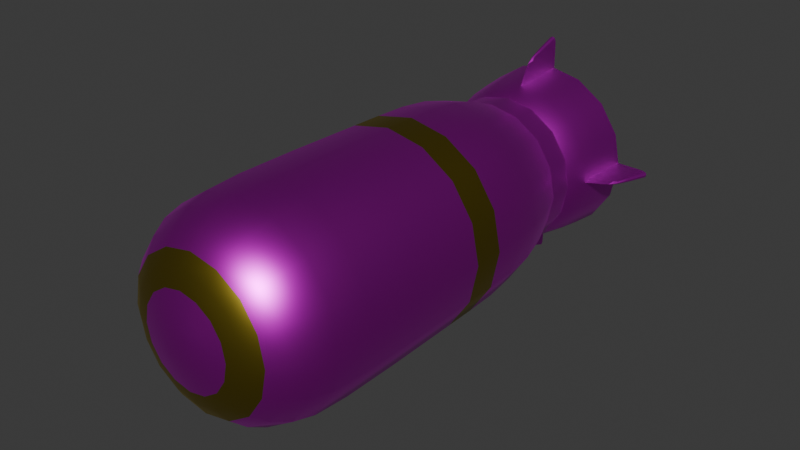 # Source: bigger_torpedo_projectile_1.blend  (saved by Blender 4.5.87; exported with 4.5.12 LTS)
import bpy
from mathutils import Matrix  # noqa: F401  (used for matrix-valued properties, if any)

bpy.ops.wm.read_factory_settings(use_empty=True)
scene = bpy.context.scene
scene.name = 'Scene'

# ---- collections
col_collection = bpy.data.collections.new('Collection'); scene.collection.children.link(col_collection)

# ---- images (referenced by path relative to the original .blend; pixels are not part of the script)
import os
ASSET_DIR = os.environ.get("B2B_ASSET_DIR", "")  # directory of the original .blend (textures are referenced by path, not embedded)
HERE = os.path.dirname(os.path.abspath(__file__))  # packed textures are extracted next to this script under _unpacked/

def load_image(name, relpath, width, height, colorspace="sRGB"):
    """Load a texture the original file referenced (path relative to the .blend, or extracted next to this script)."""
    p = next((c for c in (os.path.join(HERE, relpath), os.path.join(ASSET_DIR, relpath)) if relpath and os.path.exists(c)), "")
    if p:
        img = bpy.data.images.load(p, check_existing=True)
        img.name = name
    else:  # same state as the original file: an image datablock whose file is absent (Cycles renders it pink)
        img = bpy.data.images.new(name, width, height)
        img.source = "FILE"
        img.filepath = "//" + (relpath or name)
    img.colorspace_settings.name = colorspace
    return img
img_bigger_torpedo_projectile_base_color_png = load_image('bigger-torpedo-projectile-base-color.png', 'bigger-torpedo-projectile-base-color.png', 1024, 1024, 'sRGB')

# ---- materials (node trees are filled in below, after node groups)
mat_bigger_torpedo_projectile = bpy.data.materials.new('Bigger Torpedo Projectile')
mat_bigger_torpedo_projectile.use_transparent_shadow = False
mat_bigger_torpedo_projectile_stripe = bpy.data.materials.new('Bigger Torpedo Projectile Stripe')
mat_bigger_torpedo_projectile_stripe.use_transparent_shadow = False

# ---- node groups
ng_auto_smooth = bpy.data.node_groups.new('Auto Smooth', 'GeometryNodeTree')
_s = ng_auto_smooth.interface.new_socket(name='Geometry', in_out='OUTPUT', socket_type='NodeSocketGeometry')
_s = ng_auto_smooth.interface.new_socket(name='Geometry', in_out='INPUT', socket_type='NodeSocketGeometry')
_s = ng_auto_smooth.interface.new_socket(name='Angle', in_out='INPUT', socket_type='NodeSocketFloat')
_s.subtype = 'ANGLE'
_s.min_value = 0.0
_s.max_value = 3.142
ng_auto_smooth.is_modifier = True
_N = ng_auto_smooth.nodes; _L = ng_auto_smooth.links
n0 = _N.new('NodeGroupOutput'); n0.name = 'Group Output'; n0.location = (480, -100)
n1 = _N.new('NodeGroupInput'); n1.name = 'Group Input'; n1.location = (-420, -300)
n2 = _N.new('NodeGroupInput'); n2.name = 'Group Input.001'; n2.location = (-60, -100)
n3 = _N.new('GeometryNodeSetShadeSmooth'); n3.name = 'Set Shade Smooth'; n3.location = (120, -100)
n3.domain = 'EDGE'
n4 = _N.new('GeometryNodeSetShadeSmooth'); n4.name = 'Set Shade Smooth.001'; n4.location = (300, -100)
n5 = _N.new('GeometryNodeInputMeshEdgeAngle'); n5.name = 'Edge Angle'; n5.location = (-420, -220)
n6 = _N.new('GeometryNodeInputEdgeSmooth'); n6.name = 'Is Edge Smooth'; n6.location = (-60, -160)
n7 = _N.new('GeometryNodeInputShadeSmooth'); n7.name = 'Is Face Smooth'; n7.location = (-240, -340)
n8 = _N.new('FunctionNodeBooleanMath'); n8.name = 'Boolean Math'; n8.location = (-60, -220)
n9 = _N.new('FunctionNodeCompare'); n9.name = 'Compare'; n9.location = (-240, -180)
n9.operation = 'LESS_EQUAL'
_L.new(n5.outputs[0], n9.inputs[0])
_L.new(n4.outputs[0], n0.inputs[0])
_L.new(n1.outputs[1], n9.inputs[1])
_L.new(n9.outputs[0], n8.inputs[0])
_L.new(n7.outputs[0], n8.inputs[1])
_L.new(n2.outputs[0], n3.inputs[0])
_L.new(n6.outputs[0], n3.inputs[1])
_L.new(n3.outputs[0], n4.inputs[0])
_L.new(n8.outputs[0], n3.inputs[2])
n0.is_active_output = True
ng_smooth_by_angle = bpy.data.node_groups.new('Smooth by Angle', 'GeometryNodeTree')
_s = ng_smooth_by_angle.interface.new_socket(name='Mesh', in_out='OUTPUT', socket_type='NodeSocketGeometry')
_s = ng_smooth_by_angle.interface.new_socket(name='Mesh', in_out='INPUT', socket_type='NodeSocketGeometry')
_s = ng_smooth_by_angle.interface.new_socket(name='Angle', in_out='INPUT', socket_type='NodeSocketFloat')
_s.subtype = 'ANGLE'
_s.default_value = 0.5236
_s.min_value = 0.0
_s.max_value = 3.142
_s.description = 'Maximum face angle for smooth edges'
_s = ng_smooth_by_angle.interface.new_socket(name='Ignore Sharpness', in_out='INPUT', socket_type='NodeSocketBool')
_s.force_non_field = True
ng_smooth_by_angle.description = 'Set the sharpness of mesh edges based on the angle between the neighboring faces'
ng_smooth_by_angle.is_modifier = True
_N = ng_smooth_by_angle.nodes; _L = ng_smooth_by_angle.links
n0 = _N.new('GeometryNodeSetShadeSmooth'); n0.name = 'Set Shade Smooth'; n0.location = (120, -80)
n0.domain = 'EDGE'
n1 = _N.new('GeometryNodeSetShadeSmooth'); n1.name = 'Set Shade Smooth.001'; n1.location = (300, -80)
n2 = _N.new('NodeGroupOutput'); n2.name = 'Group Output'; n2.location = (480, -80)
n3 = _N.new('GeometryNodeInputMeshEdgeAngle'); n3.name = 'Edge Angle'; n3.location = (-440, -240)
n4 = _N.new('NodeGroupInput'); n4.name = 'Group Input'; n4.location = (-80, -80)
n5 = _N.new('GeometryNodeInputEdgeSmooth'); n5.name = 'Is Edge Smooth'; n5.location = (-260, -120)
n6 = _N.new('GeometryNodeInputShadeSmooth'); n6.name = 'Is Shade Smooth'; n6.location = (-440, -397)
n7 = _N.new('FunctionNodeCompare'); n7.name = 'Compare'; n7.location = (-260, -260)
n7.operation = 'LESS_EQUAL'
n7.inputs[6].default_value = (0.0, 0.0, 0.0, 0.0)
n7.inputs[7].default_value = (0.0, 0.0, 0.0, 0.0)
n8 = _N.new('FunctionNodeBooleanMath'); n8.name = 'Boolean Math.001'; n8.location = (-80, -260)
n9 = _N.new('NodeGroupInput'); n9.name = 'Group Input.001'; n9.location = (-440, -329)
n10 = _N.new('NodeGroupInput'); n10.name = 'Group Input.002'; n10.location = (-259, -189)
n11 = _N.new('FunctionNodeBooleanMath'); n11.name = 'Boolean Math'; n11.location = (-80, -149)
n11.operation = 'OR'
n12 = _N.new('FunctionNodeBooleanMath'); n12.name = 'Boolean Math.002'; n12.location = (-260, -380)
n12.operation = 'OR'
n13 = _N.new('NodeGroupInput'); n13.name = 'Group Input.003'; n13.location = (-440, -460)
_L.new(n3.outputs[0], n7.inputs[0])
_L.new(n1.outputs[0], n2.inputs[0])
_L.new(n9.outputs[1], n7.inputs[1])
_L.new(n7.outputs[0], n8.inputs[0])
_L.new(n4.outputs[0], n0.inputs[0])
_L.new(n0.outputs[0], n1.inputs[0])
_L.new(n8.outputs[0], n0.inputs[2])
_L.new(n10.outputs[2], n11.inputs[1])
_L.new(n5.outputs[0], n11.inputs[0])
_L.new(n11.outputs[0], n0.inputs[1])
_L.new(n13.outputs[2], n12.inputs[1])
_L.new(n6.outputs[0], n12.inputs[0])
_L.new(n12.outputs[0], n8.inputs[1])
n2.is_active_output = True

# ---- material node trees
mat_bigger_torpedo_projectile.use_nodes = True; mat_bigger_torpedo_projectile.node_tree.nodes.clear()
_N = mat_bigger_torpedo_projectile.node_tree.nodes; _L = mat_bigger_torpedo_projectile.node_tree.links
n0 = _N.new('ShaderNodeBsdfPrincipled'); n0.name = 'Principled BSDF'; n0.location = (10, 300)
n0.inputs[1].default_value = 1.0
n0.inputs[2].default_value = 0.4
n1 = _N.new('ShaderNodeOutputMaterial'); n1.name = 'Material Output'; n1.location = (300, 300)
n2 = _N.new('ShaderNodeTexImage'); n2.name = 'Image Texture'; n2.location = (-280, 280)
n2.image = img_bigger_torpedo_projectile_base_color_png
_L.new(n0.outputs[0], n1.inputs[0])
_L.new(n2.outputs[0], n0.inputs[0])
n1.is_active_output = True
mat_bigger_torpedo_projectile_stripe.use_nodes = True; mat_bigger_torpedo_projectile_stripe.node_tree.nodes.clear()
_N = mat_bigger_torpedo_projectile_stripe.node_tree.nodes; _L = mat_bigger_torpedo_projectile_stripe.node_tree.links
n0 = _N.new('ShaderNodeBsdfPrincipled'); n0.name = 'Principled BSDF'; n0.location = (10, 300)
n0.inputs[0].default_value = (0.4076, 0.3082, 0.03732, 1.0)
n0.inputs[1].default_value = 1.0
n0.inputs[2].default_value = 0.4
n1 = _N.new('ShaderNodeOutputMaterial'); n1.name = 'Material Output'; n1.location = (300, 300)
_L.new(n0.outputs[0], n1.inputs[0])
n1.is_active_output = True

# ---- world
world_world = bpy.data.worlds.new('World'); scene.world = world_world
world_world.use_nodes = True; world_world.node_tree.nodes.clear()
_N = world_world.node_tree.nodes; _L = world_world.node_tree.links
n0 = _N.new('ShaderNodeOutputWorld'); n0.name = 'World Output'; n0.location = (200, 100)
n1 = _N.new('ShaderNodeBackground'); n1.name = 'Background'; n1.location = (-200, 100)
n1.inputs[0].default_value = (0.05088, 0.05088, 0.05088, 1.0)
_L.new(n1.outputs[0], n0.inputs[0])
n0.is_active_output = True
world_world.color = (0.05088, 0.05088, 0.05088)
world_world.sun_shadow_jitter_overblur = 0.0

# ---- meshes
me_sphere_001 = bpy.data.meshes.new('Sphere.001')
me_sphere_001.from_pydata([(0.0, -0.001744, 0.1649), (0.0, -0.001744, -0.1649), (-0.1649, -0.001744, 2.133e-09), (-0.1166, -0.001744, 0.1166), (-0.1166, -0.001744, -0.1166), (0.0, -0.1056, 0.118), (0.0, -0.1056, -0.118), (-0.118, -0.1056, 1.397e-09), (-0.08343, -0.1056, 0.08343), (-0.08343, -0.1056, -0.08343), (0.0, -0.1308, 0.02655), (0.0, -0.1308, -0.02655), (-0.02655, -0.1308, -2.417e-10), (-0.01878, -0.1308, 0.01878), (-0.01878, -0.1308, -0.01878), (0.0, -0.1308, 3.912e-09), (-0.1104, -0.05569, -0.1104), (0.0, -0.05569, -0.1561), (-0.1104, -0.05569, 0.1104), (-0.1561, -0.05569, 2.041e-09), (0.0, -0.05569, 0.1561), (-0.04856, 0.6251, -0.04856), (-0.04856, 0.6251, 0.04856), (-0.06867, 0.6251, -6.155e-10), (0.0, 0.6251, -0.06867), (0.0, 0.6251, 0.06867), (0.0, 0.5948, 0.14), (0.0, 0.5948, -0.14), (-0.14, 0.5948, 1.345e-09), (-0.099, 0.5948, 0.099), (-0.099, 0.5948, -0.099), (-0.02352, 0.6251, -0.02352), (-0.02352, 0.6251, 0.02352), (-0.03326, 0.6251, 1.164e-09), (0.0, 0.6251, -0.03326), (0.0, 0.6251, 0.03326), (0.0, 0.6251, 4.981e-09), (0.0, 0.5095, 0.1317), (0.0, 0.3652, 0.1574), (-0.1113, 0.3652, 0.1113), (-0.09313, 0.5095, 0.09313), (-0.1113, 0.3652, -0.1113), (-0.09313, 0.5095, -0.09313), (-0.1317, 0.5095, 1.099e-09), (-0.1574, 0.3652, 2.303e-09), (0.0, 0.5095, -0.1317), (0.0, 0.3652, -0.1574), (0.0, 0.4457, 0.1221), (0.0, 0.4863, 0.1197), (-0.08464, 0.4863, 0.08464), (-0.08634, 0.4457, 0.08634), (-0.1197, 0.4863, 5.512e-10), (-0.1221, 0.4457, 4.555e-10), (-0.08634, 0.4457, -0.08634), (-0.08464, 0.4863, -0.08464), (0.0, 0.4863, -0.1197), (0.0, 0.4457, -0.1221), (-0.1188, 0.5948, -0.006), (-0.1105, 0.5095, -0.003), (-0.1721, 0.5948, -0.005495), (-0.1503, 0.5312, -0.003446), (-0.1105, 0.5095, 0.003), (-0.1188, 0.5948, 0.006), (-0.1503, 0.5312, 0.003446), (-0.1721, 0.5948, 0.005496), (-0.16, 0.5948, -0.005495), (-0.141, 0.5271, -0.003313), (-0.16, 0.5948, 0.005496), (-0.141, 0.5271, 0.003313), (-0.006, 0.5948, 0.1188), (-0.003, 0.5095, 0.1105), (-0.005495, 0.5948, 0.1721), (-0.003446, 0.5312, 0.1503), (-0.005495, 0.5948, 0.16), (-0.003313, 0.5271, 0.141), (-0.003, 0.5095, -0.1105), (-0.006, 0.5948, -0.1188), (-0.003446, 0.5312, -0.1503), (-0.005496, 0.5948, -0.1721), (-0.005496, 0.5948, -0.16), (-0.003313, 0.5271, -0.141), (0.0, -0.1182, 0.07227), (-0.0511, -0.1182, 0.0511), (-0.07227, -0.1182, 5.777e-10), (-0.0511, -0.1182, -0.0511), (0.0, -0.1182, -0.07227), (0.0, 0.2232, 0.1603), (0.0, 0.2699, 0.1593), (-0.1133, 0.2232, 0.1133), (-0.1127, 0.2699, 0.1127), (-0.1603, 0.2232, 2.237e-09), (-0.1593, 0.2699, 2.259e-09), (0.0, 0.2232, -0.1603), (0.0, 0.2699, -0.1593), (-0.1127, 0.2699, -0.1127), (-0.1133, 0.2232, -0.1133), (0.1649, -0.001744, 2.133e-09), (0.1166, -0.001744, 0.1166), (0.1166, -0.001744, -0.1166), (0.118, -0.1056, 1.397e-09), (0.08343, -0.1056, 0.08343), (0.08343, -0.1056, -0.08343), (0.02655, -0.1308, -2.417e-10), (0.01878, -0.1308, 0.01878), (0.01878, -0.1308, -0.01878), (0.1104, -0.05569, -0.1104), (0.1104, -0.05569, 0.1104), (0.1561, -0.05569, 2.041e-09), (0.04856, 0.6251, -0.04856), (0.04856, 0.6251, 0.04856), (0.06867, 0.6251, -6.155e-10), (0.14, 0.5948, 1.345e-09), (0.099, 0.5948, 0.099), (0.099, 0.5948, -0.099), (0.02352, 0.6251, -0.02352), (0.02352, 0.6251, 0.02352), (0.03326, 0.6251, 1.164e-09), (0.1113, 0.3652, 0.1113), (0.09313, 0.5095, 0.09313), (0.1113, 0.3652, -0.1113), (0.09313, 0.5095, -0.09313), (0.1317, 0.5095, 1.099e-09), (0.1574, 0.3652, 2.303e-09), (0.08464, 0.4863, 0.08464), (0.08634, 0.4457, 0.08634), (0.1197, 0.4863, 5.512e-10), (0.1221, 0.4457, 4.555e-10), (0.08634, 0.4457, -0.08634), (0.08464, 0.4863, -0.08464), (0.1188, 0.5948, -0.006), (0.1105, 0.5095, -0.003), (0.1721, 0.5948, -0.005495), (0.1503, 0.5312, -0.003446), (0.1105, 0.5095, 0.003), (0.1188, 0.5948, 0.006), (0.1503, 0.5312, 0.003446), (0.1721, 0.5948, 0.005496), (0.16, 0.5948, -0.005495), (0.141, 0.5271, -0.003313), (0.16, 0.5948, 0.005496), (0.141, 0.5271, 0.003313), (0.006, 0.5948, 0.1188), (0.003, 0.5095, 0.1105), (0.005495, 0.5948, 0.1721), (0.003446, 0.5312, 0.1503), (0.005495, 0.5948, 0.16), (0.003313, 0.5271, 0.141), (0.003, 0.5095, -0.1105), (0.006, 0.5948, -0.1188), (0.003446, 0.5312, -0.1503), (0.005496, 0.5948, -0.1721), (0.005496, 0.5948, -0.16), (0.003313, 0.5271, -0.141), (0.0511, -0.1182, 0.0511), (0.07227, -0.1182, 5.777e-10), (0.0511, -0.1182, -0.0511), (0.1133, 0.2232, 0.1133), (0.1127, 0.2699, 0.1127), (0.1603, 0.2232, 2.237e-09), (0.1593, 0.2699, 2.259e-09), (0.1127, 0.2699, -0.1127), (0.1133, 0.2232, -0.1133)], [], [(17, 6, 9, 16), (19, 7, 8, 18), (18, 8, 5, 20), (16, 9, 7, 19), (82, 13, 10, 81), (84, 14, 12, 83), (85, 11, 14, 84), (83, 12, 13, 82), (11, 15, 12, 14), (15, 10, 13, 12), (4, 16, 19, 2), (3, 18, 20, 0), (2, 19, 18, 3), (1, 17, 16, 4), (30, 21, 24, 27), (23, 33, 31, 21), (28, 23, 21, 30), (29, 22, 23, 28), (26, 25, 22, 29), (21, 31, 34, 24), (22, 32, 33, 23), (25, 35, 32, 22), (36, 34, 31, 33), (35, 36, 33, 32), (40, 37, 26, 29), (43, 40, 29, 28), (42, 43, 28, 30), (45, 42, 30, 27), (52, 51, 54, 53), (50, 49, 51, 52), (53, 54, 55, 56), (47, 48, 49, 50), (40, 49, 48, 37), (50, 39, 38, 47), (52, 44, 39, 50), (43, 51, 49, 40), (53, 41, 44, 52), (42, 54, 51, 43), (56, 46, 41, 53), (45, 55, 54, 42), (65, 66, 60, 59), (67, 64, 63, 68), (65, 67, 62, 57), (66, 68, 63, 60), (60, 63, 64, 59), (58, 61, 68, 66), (59, 64, 67, 65), (62, 67, 68, 61), (57, 58, 66, 65), (73, 74, 72, 71), (69, 70, 74, 73), (79, 78, 77, 80), (146, 144, 72, 74), (80, 152, 147, 75), (79, 151, 150, 78), (78, 150, 149, 77), (76, 148, 151, 79), (76, 79, 80, 75), (7, 83, 82, 8), (6, 85, 84, 9), (9, 84, 83, 7), (8, 82, 81, 5), (91, 94, 95, 90), (94, 93, 92, 95), (89, 91, 90, 88), (87, 89, 88, 86), (89, 87, 38, 39), (3, 0, 86, 88), (91, 89, 39, 44), (2, 3, 88, 90), (94, 91, 44, 41), (4, 2, 90, 95), (1, 4, 95, 92), (93, 94, 41, 46), (142, 146, 74, 70), (144, 143, 71, 72), (143, 145, 73, 71), (145, 141, 69, 73), (17, 105, 101, 6), (107, 106, 100, 99), (106, 20, 5, 100), (105, 107, 99, 101), (153, 81, 10, 103), (155, 154, 102, 104), (85, 155, 104, 11), (154, 153, 103, 102), (11, 104, 102, 15), (15, 102, 103, 10), (98, 96, 107, 105), (97, 0, 20, 106), (96, 97, 106, 107), (1, 98, 105, 17), (113, 27, 24, 108), (110, 108, 114, 116), (111, 113, 108, 110), (112, 111, 110, 109), (26, 112, 109, 25), (108, 24, 34, 114), (109, 110, 116, 115), (25, 109, 115, 35), (36, 116, 114, 34), (35, 115, 116, 36), (118, 112, 26, 37), (121, 111, 112, 118), (120, 113, 111, 121), (45, 27, 113, 120), (126, 127, 128, 125), (124, 126, 125, 123), (127, 56, 55, 128), (47, 124, 123, 48), (118, 37, 48, 123), (124, 47, 38, 117), (126, 124, 117, 122), (121, 118, 123, 125), (127, 126, 122, 119), (120, 121, 125, 128), (56, 127, 119, 46), (45, 120, 128, 55), (137, 131, 132, 138), (139, 140, 135, 136), (137, 129, 134, 139), (138, 132, 135, 140), (132, 131, 136, 135), (130, 138, 140, 133), (131, 137, 139, 136), (134, 133, 140, 139), (129, 137, 138, 130), (145, 143, 144, 146), (141, 145, 146, 142), (151, 152, 149, 150), (148, 147, 152, 151), (99, 100, 153, 154), (6, 101, 155, 85), (101, 99, 154, 155), (100, 5, 81, 153), (159, 158, 161, 160), (160, 161, 92, 93), (157, 156, 158, 159), (87, 86, 156, 157), (157, 117, 38, 87), (97, 156, 86, 0), (159, 122, 117, 157), (96, 158, 156, 97), (160, 119, 122, 159), (98, 161, 158, 96), (1, 92, 161, 98), (93, 46, 119, 160), (77, 149, 152, 80)])
me_sphere_001.polygons.foreach_set('use_smooth', [True] * 148)
me_sphere_001.polygons.foreach_set('material_index', [0, 0, 0, 0, 0, 0, 0, 0, 0, 0, 0, 0, 0, 0, 0, 0, 0, 0, 0, 0, 0, 0, 0, 0, 0, 0, 0, 0, 0, 0, 0, 0, 0, 0, 0, 0, 0, 0, 0, 0, 0, 0, 0, 0, 0, 0, 0, 0, 0, 0, 0, 0, 0, 0, 0, 0, 0, 0, 1, 1, 1, 1, 1, 1, 1, 1, 0, 0, 0, 0, 0, 0, 0, 0, 0, 0, 0, 0, 0, 0, 0, 0, 0, 0, 0, 0, 0, 0, 0, 0, 0, 0, 0, 0, 0, 0, 0, 0, 0, 0, 0, 0, 0, 0, 0, 0, 0, 0, 0, 0, 0, 0, 0, 0, 0, 0, 0, 0, 0, 0, 0, 0, 0, 0, 0, 0, 0, 0, 0, 0, 0, 1, 1, 1, 1, 1, 1, 1, 1, 0, 0, 0, 0, 0, 0, 0, 0, 0])
_k = set([(26, 29), (26, 112), (27, 30), (27, 113), (28, 29), (28, 30), (47, 50), (47, 124), (48, 49), (48, 123), (49, 51), (50, 52), (51, 54), (52, 53), (53, 56), (54, 55), (55, 128), (56, 127), (111, 112), (111, 113), (123, 125), (124, 126), (125, 128), (126, 127)])
me_sphere_001.attributes.new('sharp_edge', 'BOOLEAN', 'EDGE').data.foreach_set('value', [ (min(e.vertices), max(e.vertices)) in _k for e in me_sphere_001.edges])
_k = {(28, 29): 1.0, (28, 30): 1.0, (27, 30): 1.0, (26, 29): 1.0, (52, 53): 1.0, (51, 54): 1.0, (50, 52): 1.0, (49, 51): 1.0, (53, 56): 1.0, (54, 55): 1.0, (47, 50): 1.0, (48, 49): 1.0, (57, 65): 1.0, (62, 67): 1.0, (57, 62): 1.0, (59, 64): 1.0, (59, 65): 1.0, (64, 67): 1.0, (69, 73): 1.0, (71, 73): 1.0, (76, 79): 1.0, (78, 79): 1.0, (91, 94): 1.0, (90, 95): 1.0, (93, 94): 1.0, (92, 95): 1.0, (89, 91): 1.0, (88, 90): 1.0, (87, 89): 1.0, (86, 88): 1.0, (111, 112): 1.0, (111, 113): 1.0, (27, 113): 1.0, (26, 112): 1.0, (126, 127): 1.0, (125, 128): 1.0, (124, 126): 1.0, (123, 125): 1.0, (56, 127): 1.0, (55, 128): 1.0, (47, 124): 1.0, (48, 123): 1.0, (129, 137): 1.0, (134, 139): 1.0, (129, 134): 1.0, (131, 136): 1.0, (131, 137): 1.0, (136, 139): 1.0, (141, 145): 1.0, (71, 143): 1.0, (143, 145): 1.0, (148, 151): 1.0, (76, 148): 1.0, (150, 151): 1.0, (159, 160): 1.0, (158, 161): 1.0, (93, 160): 1.0, (92, 161): 1.0, (157, 159): 1.0, (156, 158): 1.0, (87, 157): 1.0, (86, 156): 1.0, (69, 141): 1.0, (78, 150): 1.0}
me_sphere_001.attributes.new('crease_edge', 'FLOAT', 'EDGE').data.foreach_set('value', [_k.get((min(e.vertices), max(e.vertices)), 0.0) for e in me_sphere_001.edges])
_uv = me_sphere_001.uv_layers.new(name='UVMap')
_uv.uv.foreach_set('vector', [0.5292, 0.9117, 0.4657, 0.9117, 0.4657, 0.7985, 0.5292, 0.7985, 0.5292, 0.6853, 0.4657, 0.6853, 0.4657, 0.5722, 0.5292, 0.5722, 0.5292, 0.5722, 0.4657, 0.5722, 0.4657, 0.459, 0.5292, 0.459, 0.5292, 0.7985, 0.4657, 0.7985, 0.4657, 0.6853, 0.5292, 0.6853, 0.8596, 0.18, 0.8423, 0.138, 0.8557, 0.1243, 0.8976, 0.1417, 0.7674, 0.1419, 0.8093, 0.1244, 0.8229, 0.1381, 0.8055, 0.1802, 0.7676, 0.08787, 0.8094, 0.1052, 0.8093, 0.1244, 0.7674, 0.1419, 0.8055, 0.1802, 0.8229, 0.1381, 0.8423, 0.138, 0.8596, 0.18, 0.8094, 0.1052, 0.8326, 0.1148, 0.8229, 0.1381, 0.8093, 0.1244, 0.8326, 0.1148, 0.8557, 0.1243, 0.8423, 0.138, 0.8229, 0.1381, 0.5845, 0.7985, 0.5292, 0.7985, 0.5292, 0.6853, 0.5845, 0.6853, 0.5845, 0.5722, 0.5292, 0.5722, 0.5292, 0.459, 0.5845, 0.459, 0.5845, 0.6853, 0.5292, 0.6853, 0.5292, 0.5722, 0.5845, 0.5722, 0.5845, 0.9117, 0.5292, 0.9117, 0.5292, 0.7985, 0.5845, 0.7985, 0.9794, 0.9052, 0.9093, 0.8754, 0.9087, 0.8255, 0.9792, 0.7963, 0.8739, 0.9116, 0.8608, 0.8799, 0.878, 0.8626, 0.9093, 0.8754, 0.903, 0.9816, 0.8739, 0.9116, 0.9093, 0.8754, 0.9794, 0.9052, 0.7949, 0.9816, 0.8233, 0.9111, 0.8739, 0.9116, 0.903, 0.9816, 0.718, 0.9046, 0.7885, 0.8754, 0.8233, 0.9111, 0.7949, 0.9816, 0.9093, 0.8754, 0.878, 0.8626, 0.8779, 0.8383, 0.9087, 0.8255, 0.8233, 0.9111, 0.8364, 0.8798, 0.8608, 0.8799, 0.8739, 0.9116, 0.7885, 0.8754, 0.8193, 0.8626, 0.8364, 0.8798, 0.8233, 0.9111, 0.8486, 0.8505, 0.8779, 0.8383, 0.878, 0.8626, 0.8608, 0.8799, 0.8193, 0.8626, 0.8486, 0.8505, 0.8608, 0.8799, 0.8364, 0.8798, 0.625, 0.4929, 0.625, 0.3954, 0.7086, 0.3954, 0.7086, 0.4929, 0.625, 0.5904, 0.625, 0.4929, 0.7086, 0.4929, 0.7086, 0.5904, 0.625, 0.6878, 0.625, 0.5904, 0.7086, 0.5904, 0.7086, 0.6878, 0.625, 0.7853, 0.625, 0.6878, 0.7086, 0.6878, 0.7086, 0.7853, 0.9952, 0.1873, 0.9555, 0.1873, 0.9555, 0.09702, 0.9952, 0.09702, 0.9952, 0.2776, 0.9555, 0.2776, 0.9555, 0.1873, 0.9952, 0.1873, 0.9952, 0.09702, 0.9555, 0.09702, 0.9555, 0.00676, 0.9952, 0.00676, 0.9952, 0.3678, 0.9555, 0.3678, 0.9555, 0.2776, 0.9952, 0.2776, 0.625, 0.4929, 0.5995, 0.4929, 0.5995, 0.3954, 0.625, 0.3954, 0.4513, 0.5787, 0.365, 0.5787, 0.365, 0.4639, 0.4513, 0.4639, 0.4513, 0.6934, 0.365, 0.6934, 0.365, 0.5787, 0.4513, 0.5787, 0.625, 0.5904, 0.5995, 0.5904, 0.5995, 0.4929, 0.625, 0.4929, 0.4513, 0.8082, 0.365, 0.8082, 0.365, 0.6934, 0.4513, 0.6934, 0.625, 0.6878, 0.5995, 0.6878, 0.5995, 0.5904, 0.625, 0.5904, 0.4513, 0.9229, 0.365, 0.9229, 0.365, 0.8082, 0.4513, 0.8082, 0.625, 0.7853, 0.5995, 0.7853, 0.5995, 0.6878, 0.625, 0.6878, 0.8699, 0.6052, 0.8579, 0.5377, 0.8666, 0.5426, 0.8817, 0.6064, 0.9016, 0.5967, 0.892, 0.6036, 0.8731, 0.5408, 0.8781, 0.5322, 0.8847, 0.6177, 0.8951, 0.615, 0.906, 0.6536, 0.8947, 0.6567, 0.8641, 0.5329, 0.8703, 0.5312, 0.8731, 0.5408, 0.8666, 0.5426, 0.8666, 0.5426, 0.8731, 0.5408, 0.892, 0.6036, 0.8817, 0.6064, 0.8555, 0.4997, 0.8612, 0.4982, 0.8703, 0.5312, 0.8641, 0.5329, 0.8817, 0.6064, 0.892, 0.6036, 0.8951, 0.615, 0.8847, 0.6177, 0.9342, 0.5733, 0.9016, 0.5967, 0.8781, 0.5322, 0.8923, 0.501, 0.83, 0.6014, 0.83, 0.5178, 0.8579, 0.5377, 0.8699, 0.6052, 0.7639, 0.3412, 0.7518, 0.2736, 0.7605, 0.2785, 0.7756, 0.3424, 0.7239, 0.3373, 0.7239, 0.2537, 0.7518, 0.2736, 0.7639, 0.3412, 0.7594, 0.5902, 0.7711, 0.5891, 0.756, 0.6529, 0.7473, 0.6578, 0.7643, 0.2672, 0.767, 0.2768, 0.7605, 0.2785, 0.758, 0.2689, 0.7535, 0.6626, 0.7598, 0.6643, 0.7506, 0.6973, 0.7449, 0.6958, 0.7741, 0.5777, 0.7845, 0.5805, 0.7814, 0.5919, 0.7711, 0.5891, 0.7711, 0.5891, 0.7814, 0.5919, 0.7625, 0.6547, 0.756, 0.6529, 0.7841, 0.5388, 0.7954, 0.5418, 0.7845, 0.5805, 0.7741, 0.5777, 0.7194, 0.5941, 0.7594, 0.5902, 0.7473, 0.6578, 0.7194, 0.6777, 0.7877, 0.2234, 0.8055, 0.1802, 0.8596, 0.18, 0.8774, 0.2233, 0.7242, 0.06993, 0.7676, 0.08787, 0.7674, 0.1419, 0.7242, 0.16, 0.7242, 0.16, 0.7674, 0.1419, 0.8055, 0.1802, 0.7877, 0.2234, 0.8774, 0.2233, 0.8596, 0.18, 0.8976, 0.1417, 0.941, 0.1596, 0.2715, 0.6934, 0.2715, 0.8082, 0.2257, 0.8082, 0.2257, 0.6934, 0.2715, 0.8082, 0.2715, 0.9229, 0.2257, 0.9229, 0.2257, 0.8082, 0.2715, 0.5787, 0.2715, 0.6934, 0.2257, 0.6934, 0.2257, 0.5787, 0.2715, 0.4639, 0.2715, 0.5787, 0.2257, 0.5787, 0.2257, 0.4639, 0.2715, 0.5787, 0.2715, 0.4639, 0.365, 0.4639, 0.365, 0.5787, 0.004901, 0.5787, 0.004901, 0.4639, 0.2257, 0.4639, 0.2257, 0.5787, 0.2715, 0.6934, 0.2715, 0.5787, 0.365, 0.5787, 0.365, 0.6934, 0.004901, 0.6934, 0.004901, 0.5787, 0.2257, 0.5787, 0.2257, 0.6934, 0.2715, 0.8082, 0.2715, 0.6934, 0.365, 0.6934, 0.365, 0.8082, 0.004901, 0.8082, 0.004901, 0.6934, 0.2257, 0.6934, 0.2257, 0.8082, 0.004901, 0.9229, 0.004901, 0.8082, 0.2257, 0.8082, 0.2257, 0.9229, 0.2715, 0.9229, 0.2715, 0.8082, 0.365, 0.8082, 0.365, 0.9229, 0.7551, 0.2342, 0.7643, 0.2672, 0.758, 0.2689, 0.7494, 0.2357, 0.767, 0.2768, 0.786, 0.3396, 0.7756, 0.3424, 0.7605, 0.2785, 0.786, 0.3396, 0.789, 0.3509, 0.7787, 0.3537, 0.7756, 0.3424, 0.789, 0.3509, 0.7999, 0.3896, 0.7886, 0.3926, 0.7787, 0.3537, 0.5292, 0.006324, 0.5292, 0.1195, 0.4657, 0.1195, 0.4657, 0.006324, 0.5292, 0.2327, 0.5292, 0.3458, 0.4657, 0.3458, 0.4657, 0.2327, 0.5292, 0.3458, 0.5292, 0.459, 0.4657, 0.459, 0.4657, 0.3458, 0.5292, 0.1195, 0.5292, 0.2327, 0.4657, 0.2327, 0.4657, 0.1195, 0.8978, 0.08762, 0.8976, 0.1417, 0.8557, 0.1243, 0.8559, 0.1051, 0.8056, 0.0495, 0.8597, 0.04932, 0.8423, 0.09138, 0.8229, 0.0915, 0.7676, 0.08787, 0.8056, 0.0495, 0.8229, 0.0915, 0.8094, 0.1052, 0.8597, 0.04932, 0.8978, 0.08762, 0.8559, 0.1051, 0.8423, 0.09138, 0.8094, 0.1052, 0.8229, 0.0915, 0.8423, 0.09138, 0.8326, 0.1148, 0.8326, 0.1148, 0.8423, 0.09138, 0.8559, 0.1051, 0.8557, 0.1243, 0.5845, 0.1195, 0.5845, 0.2327, 0.5292, 0.2327, 0.5292, 0.1195, 0.5845, 0.3458, 0.5845, 0.459, 0.5292, 0.459, 0.5292, 0.3458, 0.5845, 0.2327, 0.5845, 0.3458, 0.5292, 0.3458, 0.5292, 0.2327, 0.5845, 0.006324, 0.5845, 0.1195, 0.5292, 0.1195, 0.5292, 0.006324, 0.9023, 0.7193, 0.9792, 0.7963, 0.9087, 0.8255, 0.8739, 0.7898, 0.8233, 0.7894, 0.8739, 0.7898, 0.8608, 0.8211, 0.8364, 0.821, 0.7942, 0.7193, 0.9023, 0.7193, 0.8739, 0.7898, 0.8233, 0.7894, 0.7178, 0.7958, 0.7942, 0.7193, 0.8233, 0.7894, 0.7879, 0.8255, 0.718, 0.9046, 0.7178, 0.7958, 0.7879, 0.8255, 0.7885, 0.8754, 0.8739, 0.7898, 0.9087, 0.8255, 0.8779, 0.8383, 0.8608, 0.8211, 0.7879, 0.8255, 0.8233, 0.7894, 0.8364, 0.821, 0.8192, 0.8383, 0.7885, 0.8754, 0.7879, 0.8255, 0.8192, 0.8383, 0.8193, 0.8626, 0.8486, 0.8505, 0.8364, 0.821, 0.8608, 0.8211, 0.8779, 0.8383, 0.8193, 0.8626, 0.8192, 0.8383, 0.8364, 0.821, 0.8486, 0.8505, 0.625, 0.298, 0.7086, 0.298, 0.7086, 0.3954, 0.625, 0.3954, 0.625, 0.2005, 0.7086, 0.2005, 0.7086, 0.298, 0.625, 0.298, 0.625, 0.103, 0.7086, 0.103, 0.7086, 0.2005, 0.625, 0.2005, 0.625, 0.005556, 0.7086, 0.005556, 0.7086, 0.103, 0.625, 0.103, 0.9952, 0.5483, 0.9952, 0.6386, 0.9555, 0.6386, 0.9555, 0.5483, 0.9952, 0.4581, 0.9952, 0.5483, 0.9555, 0.5483, 0.9555, 0.4581, 0.9952, 0.6386, 0.9952, 0.7289, 0.9555, 0.7289, 0.9555, 0.6386, 0.9952, 0.3678, 0.9952, 0.4581, 0.9555, 0.4581, 0.9555, 0.3678, 0.625, 0.298, 0.625, 0.3954, 0.5995, 0.3954, 0.5995, 0.298, 0.4513, 0.3492, 0.4513, 0.4639, 0.365, 0.4639, 0.365, 0.3492, 0.4513, 0.2344, 0.4513, 0.3492, 0.365, 0.3492, 0.365, 0.2344, 0.625, 0.2005, 0.625, 0.298, 0.5995, 0.298, 0.5995, 0.2005, 0.4513, 0.1196, 0.4513, 0.2344, 0.365, 0.2344, 0.365, 0.1196, 0.625, 0.103, 0.625, 0.2005, 0.5995, 0.2005, 0.5995, 0.103, 0.4513, 0.004884, 0.4513, 0.1196, 0.365, 0.1196, 0.365, 0.004884, 0.625, 0.005556, 0.625, 0.103, 0.5995, 0.103, 0.5995, 0.005556, 0.7955, 0.4142, 0.8072, 0.4131, 0.7921, 0.4769, 0.7834, 0.4818, 0.8271, 0.4227, 0.8037, 0.4872, 0.7986, 0.4786, 0.8175, 0.4159, 0.8102, 0.4017, 0.8202, 0.3628, 0.8315, 0.3658, 0.8206, 0.4045, 0.7896, 0.4866, 0.7921, 0.4769, 0.7986, 0.4786, 0.7959, 0.4883, 0.7921, 0.4769, 0.8072, 0.4131, 0.8175, 0.4159, 0.7986, 0.4786, 0.781, 0.5198, 0.7896, 0.4866, 0.7959, 0.4883, 0.7867, 0.5213, 0.8072, 0.4131, 0.8102, 0.4017, 0.8206, 0.4045, 0.8175, 0.4159, 0.8598, 0.4461, 0.8178, 0.5185, 0.8037, 0.4872, 0.8271, 0.4227, 0.7555, 0.4181, 0.7955, 0.4142, 0.7834, 0.4818, 0.7555, 0.5017, 0.7955, 0.3327, 0.786, 0.3396, 0.767, 0.2768, 0.7721, 0.2682, 0.8282, 0.3093, 0.7955, 0.3327, 0.7721, 0.2682, 0.7862, 0.237, 0.791, 0.5987, 0.7676, 0.6633, 0.7625, 0.6547, 0.7814, 0.5919, 0.8237, 0.6221, 0.7817, 0.6945, 0.7676, 0.6633, 0.791, 0.5987, 0.8775, 0.006118, 0.941, 0.06956, 0.8978, 0.08762, 0.8597, 0.04932, 0.7242, 0.06993, 0.7878, 0.006187, 0.8056, 0.0495, 0.7676, 0.08787, 0.7878, 0.006187, 0.8775, 0.006118, 0.8597, 0.04932, 0.8056, 0.0495, 0.941, 0.06956, 0.941, 0.1596, 0.8976, 0.1417, 0.8978, 0.08762, 0.2715, 0.2344, 0.2257, 0.2344, 0.2257, 0.1196, 0.2715, 0.1196, 0.2715, 0.1196, 0.2257, 0.1196, 0.2257, 0.004884, 0.2715, 0.004884, 0.2715, 0.3492, 0.2257, 0.3492, 0.2257, 0.2344, 0.2715, 0.2344, 0.2715, 0.4639, 0.2257, 0.4639, 0.2257, 0.3492, 0.2715, 0.3492, 0.2715, 0.3492, 0.365, 0.3492, 0.365, 0.4639, 0.2715, 0.4639, 0.004901, 0.3492, 0.2257, 0.3492, 0.2257, 0.4639, 0.004901, 0.4639, 0.2715, 0.2344, 0.365, 0.2344, 0.365, 0.3492, 0.2715, 0.3492, 0.004901, 0.2344, 0.2257, 0.2344, 0.2257, 0.3492, 0.004901, 0.3492, 0.2715, 0.1196, 0.365, 0.1196, 0.365, 0.2344, 0.2715, 0.2344, 0.004901, 0.1196, 0.2257, 0.1196, 0.2257, 0.2344, 0.004901, 0.2344, 0.004901, 0.004884, 0.2257, 0.004884, 0.2257, 0.1196, 0.004901, 0.1196, 0.2715, 0.004884, 0.365, 0.004884, 0.365, 0.1196, 0.2715, 0.1196, 0.756, 0.6529, 0.7625, 0.6547, 0.7598, 0.6643, 0.7535, 0.6626])
me_sphere_001.materials.append(mat_bigger_torpedo_projectile)
me_sphere_001.materials.append(mat_bigger_torpedo_projectile_stripe)
me_sphere_001.use_mirror_x = True
me_sphere_001.update()

# ---- objects
ob_biggertorpedoprojectile = bpy.data.objects.new('BiggerTorpedoProjectile', me_sphere_001)

# ---- transforms, parenting, visibility, modifiers, constraints
ob_biggertorpedoprojectile.location = (0.0, 0.0, 0.0)
ob_biggertorpedoprojectile.use_mesh_mirror_x = True
_m = ob_biggertorpedoprojectile.modifiers.new('Subdivision', 'SUBSURF')
_m.render_levels = 1
_m = ob_biggertorpedoprojectile.modifiers.new('Auto Smooth', 'NODES')
_m.node_group = ng_auto_smooth
_gi = [s.identifier for s in ng_auto_smooth.interface.items_tree if s.item_type == 'SOCKET' and s.in_out == 'INPUT']
_m[_gi[1]] = 1.571  # Angle
_m.show_group_selector = False
_m = ob_biggertorpedoprojectile.modifiers.new('Smooth by Angle', 'NODES')
_m.node_group = ng_smooth_by_angle
_m.use_pin_to_last = True
_m.show_group_selector = False

# ---- collection membership
col_collection.objects.link(ob_biggertorpedoprojectile)

# ---- scene / render settings (as saved in the file)
scene.frame_start = 1; scene.frame_end = 250; scene.frame_set(1)
scene.render.engine = 'BLENDER_EEVEE_NEXT'
bpy.context.view_layer.update()

# ---- added for rendering (the .blend has no active camera and no usable light): camera, sun
cam_auto = bpy.data.cameras.new('AutoCamera')
cam_auto.lens = 50.0
cam_auto.sensor_width = 36.0
cam_auto.clip_end = 1000.0
ob_auto_camera = bpy.data.objects.new('AutoCamera', cam_auto)
scene.collection.objects.link(ob_auto_camera)
ob_auto_camera.location = (0.831063, -0.75015, 0.66485)
ob_auto_camera.rotation_euler = (1.09748, -7.21219e-08, 0.694738)
scene.camera = ob_auto_camera
light_auto_sun = bpy.data.lights.new('AutoSun', 'SUN')
light_auto_sun.energy = 3.0
light_auto_sun.angle = 0.0523599
ob_auto_sun = bpy.data.objects.new('AutoSun', light_auto_sun)
scene.collection.objects.link(ob_auto_sun)
ob_auto_sun.rotation_euler = (0.872665, 0.174533, 0.523599)
bpy.context.view_layer.update()

